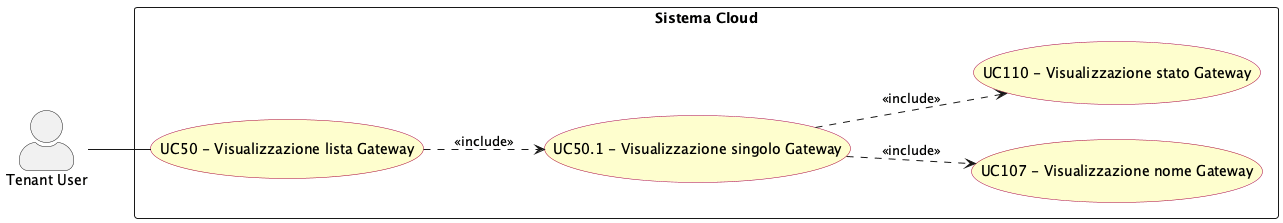

The diagram above was rendered by PlantUML. Its source (embedded in the PNG):
@startuml lista_gateway
left to right direction
skinparam actorStyle awesome
skinparam usecase {
  BackgroundColor #FEFECE
  BorderColor #A80036
}

actor "Tenant User" as tenant_usr

rectangle "Sistema Cloud" {
  usecase "UC50 - Visualizzazione lista Gateway" as UC50
  usecase "UC50.1 - Visualizzazione singolo Gateway" as UC50_1
  usecase "UC107 - Visualizzazione nome Gateway" as UC107
  usecase "UC110 - Visualizzazione stato Gateway" as UC110
}

tenant_usr -- UC50

UC50 ..> UC50_1 : <<include>>
UC50_1 ..> UC107 : <<include>>
UC50_1 ..> UC110 : <<include>>

@enduml